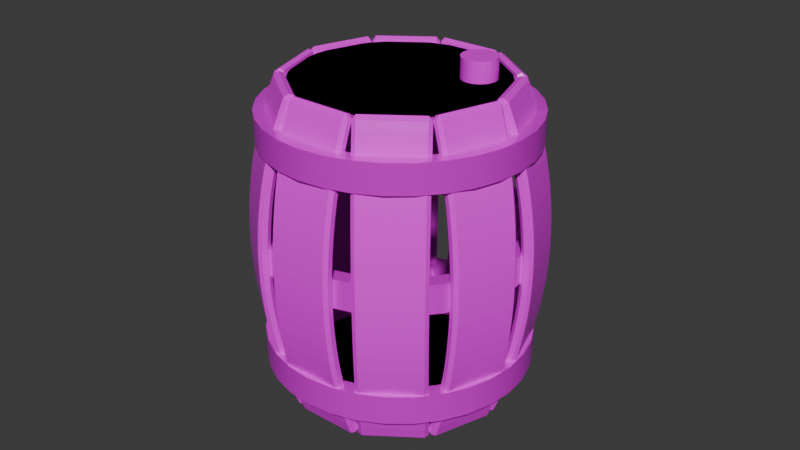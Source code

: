 # Source: tonneau.blend  (saved by Blender 4.0.36; exported with 4.5.12 LTS)
import bpy
from mathutils import Matrix  # noqa: F401  (used for matrix-valued properties, if any)

bpy.ops.wm.read_factory_settings(use_empty=True)
scene = bpy.context.scene
scene.name = 'Scene'

# ---- collections
col_collection = bpy.data.collections.new('Collection'); scene.collection.children.link(col_collection)

# ---- images (referenced by path relative to the original .blend; pixels are not part of the script)
import os
ASSET_DIR = os.environ.get("B2B_ASSET_DIR", "")  # directory of the original .blend (textures are referenced by path, not embedded)
HERE = os.path.dirname(os.path.abspath(__file__))  # packed textures are extracted next to this script under _unpacked/

def load_image(name, relpath, width, height, colorspace="sRGB"):
    """Load a texture the original file referenced (path relative to the .blend, or extracted next to this script)."""
    p = next((c for c in (os.path.join(HERE, relpath), os.path.join(ASSET_DIR, relpath)) if relpath and os.path.exists(c)), "")
    if p:
        img = bpy.data.images.load(p, check_existing=True)
        img.name = name
    else:  # same state as the original file: an image datablock whose file is absent (Cycles renders it pink)
        img = bpy.data.images.new(name, width, height)
        img.source = "FILE"
        img.filepath = "//" + (relpath or name)
    img.colorspace_settings.name = colorspace
    return img
img_wood060_2k_jpg_color_jpg = load_image('Wood060_2K-JPG_Color.jpg', 'Wood060_2K-JPG_Color.jpg', 1024, 1024, 'sRGB')
img_wood060_2k_jpg_roughness_jpg = load_image('Wood060_2K-JPG_Roughness.jpg', 'Wood060_2K-JPG_Roughness.jpg', 1024, 1024, 'sRGB')
img_wood060_2k_jpg_normalgl_jpg = load_image('Wood060_2K-JPG_NormalGL.jpg', 'Wood060_2K-JPG_NormalGL.jpg', 1024, 1024, 'sRGB')
img_metal046b_2k_jpg_color_jpg = load_image('Metal046B_2K-JPG_Color.jpg', 'Metal046B_2K-JPG_Color.jpg', 1024, 1024, 'sRGB')
img_metal046b_2k_jpg_roughness_jpg = load_image('Metal046B_2K-JPG_Roughness.jpg', 'Metal046B_2K-JPG_Roughness.jpg', 1024, 1024, 'sRGB')
img_metal046b_2k_jpg_metalness_jpg = load_image('Metal046B_2K-JPG_Metalness.jpg', 'Metal046B_2K-JPG_Metalness.jpg', 1024, 1024, 'sRGB')
img_metal046b_2k_jpg_normalgl_jpg = load_image('Metal046B_2K-JPG_NormalGL.jpg', 'Metal046B_2K-JPG_NormalGL.jpg', 1024, 1024, 'sRGB')
img_cork002_1k_jpg_color_jpg = load_image('Cork002_1K-JPG_Color.jpg', 'Cork002_1K-JPG_Color.jpg', 1024, 1024, 'sRGB')
img_cork002_1k_jpg_roughness_jpg = load_image('Cork002_1K-JPG_Roughness.jpg', 'Cork002_1K-JPG_Roughness.jpg', 1024, 1024, 'sRGB')
img_cork002_1k_jpg_normalgl_jpg = load_image('Cork002_1K-JPG_NormalGL.jpg', 'Cork002_1K-JPG_NormalGL.jpg', 1024, 1024, 'sRGB')

# ---- materials (node trees are filled in below, after node groups)
mat_mat_riau = bpy.data.materials.new('Matériau')
mat_mat_riau.use_transparent_shadow = False
mat_mat_riau_001 = bpy.data.materials.new('Matériau.001')
mat_mat_riau_001.use_transparent_shadow = False
mat_material_001 = bpy.data.materials.new('Material.001')
mat_material_001.use_transparent_shadow = False
mat_mat_riau_002 = bpy.data.materials.new('Matériau.002')
mat_mat_riau_002.use_transparent_shadow = False

# ---- node groups
ng_auto_smooth = bpy.data.node_groups.new('Auto Smooth', 'GeometryNodeTree')
_s = ng_auto_smooth.interface.new_socket(name='Geometry', in_out='OUTPUT', socket_type='NodeSocketGeometry')
_s = ng_auto_smooth.interface.new_socket(name='Geometry', in_out='INPUT', socket_type='NodeSocketGeometry')
_s = ng_auto_smooth.interface.new_socket(name='Angle', in_out='INPUT', socket_type='NodeSocketFloat')
_s.subtype = 'ANGLE'
_s.min_value = 0.0
_s.max_value = 3.142
ng_auto_smooth.is_modifier = True
_N = ng_auto_smooth.nodes; _L = ng_auto_smooth.links
n0 = _N.new('NodeGroupOutput'); n0.name = 'Group Output'; n0.location = (480, -100)
n1 = _N.new('NodeGroupInput'); n1.name = 'Group Input'; n1.location = (-420, -300)
n2 = _N.new('NodeGroupInput'); n2.name = 'Group Input.001'; n2.location = (-60, -100)
n3 = _N.new('GeometryNodeSetShadeSmooth'); n3.name = 'Set Shade Smooth'; n3.location = (120, -100)
n3.domain = 'EDGE'
n4 = _N.new('GeometryNodeSetShadeSmooth'); n4.name = 'Set Shade Smooth.001'; n4.location = (300, -100)
n5 = _N.new('GeometryNodeInputMeshEdgeAngle'); n5.name = 'Edge Angle'; n5.location = (-420, -220)
n6 = _N.new('GeometryNodeInputEdgeSmooth'); n6.name = 'Is Edge Smooth'; n6.location = (-60, -160)
n7 = _N.new('GeometryNodeInputShadeSmooth'); n7.name = 'Is Face Smooth'; n7.location = (-240, -340)
n8 = _N.new('FunctionNodeBooleanMath'); n8.name = 'Boolean Math'; n8.location = (-60, -220)
n9 = _N.new('FunctionNodeCompare'); n9.name = 'Compare'; n9.location = (-240, -180)
n9.operation = 'LESS_EQUAL'
_L.new(n5.outputs[0], n9.inputs[0])
_L.new(n4.outputs[0], n0.inputs[0])
_L.new(n1.outputs[1], n9.inputs[1])
_L.new(n9.outputs[0], n8.inputs[0])
_L.new(n7.outputs[0], n8.inputs[1])
_L.new(n2.outputs[0], n3.inputs[0])
_L.new(n6.outputs[0], n3.inputs[1])
_L.new(n3.outputs[0], n4.inputs[0])
_L.new(n8.outputs[0], n3.inputs[2])
n0.is_active_output = True

# ---- material node trees
mat_mat_riau.use_nodes = True; mat_mat_riau.node_tree.nodes.clear()
_N = mat_mat_riau.node_tree.nodes; _L = mat_mat_riau.node_tree.links
n0 = _N.new('ShaderNodeBsdfPrincipled'); n0.name = 'BSDF guidée'; n0.location = (10, 300)
n0.inputs[3].default_value = 1.45
n1 = _N.new('ShaderNodeOutputMaterial'); n1.name = 'Sortie matériau'; n1.location = (300, 300)
n2 = _N.new('ShaderNodeTexImage'); n2.name = 'Texture image'; n2.location = (-356, 436)
n2.image = img_wood060_2k_jpg_color_jpg
n3 = _N.new('ShaderNodeTexImage'); n3.name = 'Texture image.001'; n3.location = (-356, 34)
n3.image = img_wood060_2k_jpg_roughness_jpg
n4 = _N.new('ShaderNodeNormalMap'); n4.name = 'Carte de normales'; n4.location = (219, -83)
n5 = _N.new('ShaderNodeTexImage'); n5.name = 'Texture image.002'; n5.location = (-62, -162)
n5.image = img_wood060_2k_jpg_normalgl_jpg
_L.new(n0.outputs[0], n1.inputs[0])
_L.new(n2.outputs[0], n0.inputs[0])
_L.new(n3.outputs[0], n0.inputs[2])
_L.new(n5.outputs[0], n4.inputs[0])
_L.new(n4.outputs[0], n0.inputs[5])
n1.is_active_output = True
mat_mat_riau_001.use_nodes = True; mat_mat_riau_001.node_tree.nodes.clear()
_N = mat_mat_riau_001.node_tree.nodes; _L = mat_mat_riau_001.node_tree.links
n0 = _N.new('ShaderNodeBsdfPrincipled'); n0.name = 'BSDF guidée'; n0.location = (10, 300)
n0.inputs[3].default_value = 1.45
n1 = _N.new('ShaderNodeOutputMaterial'); n1.name = 'Sortie matériau'; n1.location = (300, 300)
n2 = _N.new('ShaderNodeTexImage'); n2.name = 'Texture image.001'; n2.location = (-371, 110)
n2.image = img_wood060_2k_jpg_roughness_jpg
n3 = _N.new('ShaderNodeTexImage'); n3.name = 'Texture image.002'; n3.location = (-322, -322)
n3.image = img_wood060_2k_jpg_normalgl_jpg
n4 = _N.new('ShaderNodeTexImage'); n4.name = 'Texture image'; n4.location = (-451, 478)
n4.image = img_wood060_2k_jpg_color_jpg
n5 = _N.new('ShaderNodeNormalMap'); n5.name = 'Carte de normales'; n5.location = (-102, -136)
_L.new(n0.outputs[0], n1.inputs[0])
_L.new(n2.outputs[0], n0.inputs[2])
_L.new(n4.outputs[0], n0.inputs[0])
_L.new(n3.outputs[0], n5.inputs[0])
_L.new(n5.outputs[0], n0.inputs[5])
n1.is_active_output = True
mat_material_001.use_nodes = True; mat_material_001.node_tree.nodes.clear()
_N = mat_material_001.node_tree.nodes; _L = mat_material_001.node_tree.links
n0 = _N.new('ShaderNodeTexImage'); n0.name = 'Texture image'; n0.location = (-285, 181)
n0.image = img_metal046b_2k_jpg_color_jpg
n1 = _N.new('ShaderNodeTexImage'); n1.name = 'Texture image.002'; n1.location = (-257, 522)
n1.image = img_metal046b_2k_jpg_roughness_jpg
n2 = _N.new('ShaderNodeTexImage'); n2.name = 'Texture image.001'; n2.location = (-243, -130)
n2.image = img_metal046b_2k_jpg_metalness_jpg
n3 = _N.new('ShaderNodeOutputMaterial'); n3.name = 'Material Output'; n3.location = (263, 519)
n4 = _N.new('ShaderNodeTexImage'); n4.name = 'Texture image.003'; n4.location = (-224, -450)
n4.image = img_metal046b_2k_jpg_normalgl_jpg
n5 = _N.new('ShaderNodeNormalMap'); n5.name = 'Carte de normales'; n5.location = (108, -142)
n6 = _N.new('ShaderNodeBsdfPrincipled'); n6.name = 'Principled BSDF'; n6.location = (141, 332)
n6.inputs[3].default_value = 1.45
_L.new(n6.outputs[0], n3.inputs[0])
_L.new(n0.outputs[0], n6.inputs[0])
_L.new(n2.outputs[0], n6.inputs[1])
_L.new(n1.outputs[0], n6.inputs[2])
_L.new(n4.outputs[0], n5.inputs[0])
_L.new(n5.outputs[0], n6.inputs[5])
n3.is_active_output = True
mat_mat_riau_002.use_nodes = True; mat_mat_riau_002.node_tree.nodes.clear()
_N = mat_mat_riau_002.node_tree.nodes; _L = mat_mat_riau_002.node_tree.links
n0 = _N.new('ShaderNodeBsdfPrincipled'); n0.name = 'BSDF guidée'; n0.location = (10, 300)
n0.inputs[3].default_value = 1.45
n1 = _N.new('ShaderNodeOutputMaterial'); n1.name = 'Sortie matériau'; n1.location = (300, 300)
n2 = _N.new('ShaderNodeTexImage'); n2.name = 'Texture image'; n2.location = (-308, 428)
n2.image = img_cork002_1k_jpg_color_jpg
n3 = _N.new('ShaderNodeTexImage'); n3.name = 'Texture image.001'; n3.location = (-374, 16)
n3.image = img_cork002_1k_jpg_roughness_jpg
n4 = _N.new('ShaderNodeTexImage'); n4.name = 'Texture image.002'; n4.location = (-88, -227)
n4.image = img_cork002_1k_jpg_normalgl_jpg
n5 = _N.new('ShaderNodeNormalMap'); n5.name = 'Carte de normales'; n5.location = (194, -98)
_L.new(n0.outputs[0], n1.inputs[0])
_L.new(n2.outputs[0], n0.inputs[0])
_L.new(n3.outputs[0], n0.inputs[2])
_L.new(n4.outputs[0], n5.inputs[0])
_L.new(n5.outputs[0], n0.inputs[5])
n1.is_active_output = True

# ---- world
world_world = bpy.data.worlds.new('World'); scene.world = world_world
world_world.use_nodes = True; world_world.node_tree.nodes.clear()
_N = world_world.node_tree.nodes; _L = world_world.node_tree.links
n0 = _N.new('ShaderNodeOutputWorld'); n0.name = 'World Output'; n0.location = (300, 300)
n1 = _N.new('ShaderNodeBackground'); n1.name = 'Background'; n1.location = (10, 300)
n1.inputs[0].default_value = (0.05088, 0.05088, 0.05088, 1.0)
_L.new(n1.outputs[0], n0.inputs[0])
n0.is_active_output = True
world_world.color = (0.05088, 0.05088, 0.05088)
world_world.use_sun_shadow = False
world_world.sun_shadow_jitter_overblur = 0.0

# ---- meshes
me_cube_002 = bpy.data.meshes.new('Cube.002')
me_cube_002.from_pydata([(-1.027, 4.222, -3.418), (-1.027, 4.222, 3.363), (-1.027, 3.868, -3.418), (-1.027, 3.868, 3.363), (0.9728, 4.222, -3.418), (0.9728, 4.222, 3.363), (0.9728, 3.868, -3.418), (0.9728, 3.868, 3.363), (-1.027, 4.222, -3.041), (-1.027, 4.222, -2.718), (-1.027, 4.222, -2.395), (-1.027, 4.222, -2.072), (-1.027, 4.222, -1.75), (-1.027, 4.222, -1.427), (-1.027, 4.222, -1.104), (-1.027, 4.222, -0.7808), (-1.027, 4.222, -0.4579), (-1.027, 4.222, -0.1349), (-1.027, 4.222, 0.188), (-1.027, 4.222, 0.5109), (-1.027, 4.222, 0.8338), (-1.027, 4.222, 1.157), (-1.027, 4.222, 1.48), (-1.027, 4.222, 1.803), (-1.027, 4.222, 2.125), (-1.027, 4.222, 2.448), (-1.027, 4.222, 2.771), (-1.027, 4.222, 3.094), (-1.027, 3.868, 3.094), (-1.027, 3.868, 2.771), (-1.027, 3.868, 2.448), (-1.027, 3.868, 2.125), (-1.027, 3.868, 1.803), (-1.027, 3.868, 1.48), (-1.027, 3.868, 1.157), (-1.027, 3.868, 0.8338), (-1.027, 3.868, 0.5109), (-1.027, 3.868, 0.188), (-1.027, 3.868, -0.1349), (-1.027, 3.868, -0.4579), (-1.027, 3.868, -0.7808), (-1.027, 3.868, -1.104), (-1.027, 3.868, -1.427), (-1.027, 3.868, -1.75), (-1.027, 3.868, -2.072), (-1.027, 3.868, -2.395), (-1.027, 3.868, -2.718), (-1.027, 3.868, -3.041), (0.9728, 3.868, 3.094), (0.9728, 3.868, 2.771), (0.9728, 3.868, 2.448), (0.9728, 3.868, 2.125), (0.9728, 3.868, 1.803), (0.9728, 3.868, 1.48), (0.9728, 3.868, 1.157), (0.9728, 3.868, 0.8338), (0.9728, 3.868, 0.5109), (0.9728, 3.868, 0.188), (0.9728, 3.868, -0.1349), (0.9728, 3.868, -0.4579), (0.9728, 3.868, -0.7808), (0.9728, 3.868, -1.104), (0.9728, 3.868, -1.427), (0.9728, 3.868, -1.75), (0.9728, 3.868, -2.072), (0.9728, 3.868, -2.395), (0.9728, 3.868, -2.718), (0.9728, 3.868, -3.041), (0.9728, 4.222, 3.094), (0.9728, 4.222, 2.771), (0.9728, 4.222, 2.448), (0.9728, 4.222, 2.125), (0.9728, 4.222, 1.803), (0.9728, 4.222, 1.48), (0.9728, 4.222, 1.157), (0.9728, 4.222, 0.8338), (0.9728, 4.222, 0.5109), (0.9728, 4.222, 0.188), (0.9728, 4.222, -0.1349), (0.9728, 4.222, -0.4579), (0.9728, 4.222, -0.7808), (0.9728, 4.222, -1.104), (0.9728, 4.222, -1.427), (0.9728, 4.222, -1.75), (0.9728, 4.222, -2.072), (0.9728, 4.222, -2.395), (0.9728, 4.222, -2.718), (0.9728, 4.222, -3.041)], [], [(27, 1, 3, 28), (28, 3, 7, 48), (48, 7, 5, 68), (68, 5, 1, 27), (2, 6, 4, 0), (7, 3, 1, 5), (4, 87, 8, 0), (87, 86, 9, 8), (86, 85, 10, 9), (85, 84, 11, 10), (84, 83, 12, 11), (83, 82, 13, 12), (82, 81, 14, 13), (81, 80, 15, 14), (80, 79, 16, 15), (79, 78, 17, 16), (78, 77, 18, 17), (77, 76, 19, 18), (76, 75, 20, 19), (75, 74, 21, 20), (74, 73, 22, 21), (73, 72, 23, 22), (72, 71, 24, 23), (71, 70, 25, 24), (70, 69, 26, 25), (69, 68, 27, 26), (6, 67, 87, 4), (67, 66, 86, 87), (66, 65, 85, 86), (65, 64, 84, 85), (64, 63, 83, 84), (63, 62, 82, 83), (62, 61, 81, 82), (61, 60, 80, 81), (60, 59, 79, 80), (59, 58, 78, 79), (58, 57, 77, 78), (57, 56, 76, 77), (56, 55, 75, 76), (55, 54, 74, 75), (54, 53, 73, 74), (53, 52, 72, 73), (52, 51, 71, 72), (51, 50, 70, 71), (50, 49, 69, 70), (49, 48, 68, 69), (2, 47, 67, 6), (47, 46, 66, 67), (46, 45, 65, 66), (45, 44, 64, 65), (44, 43, 63, 64), (43, 42, 62, 63), (42, 41, 61, 62), (41, 40, 60, 61), (40, 39, 59, 60), (39, 38, 58, 59), (38, 37, 57, 58), (37, 36, 56, 57), (36, 35, 55, 56), (35, 34, 54, 55), (34, 33, 53, 54), (33, 32, 52, 53), (32, 31, 51, 52), (31, 30, 50, 51), (30, 29, 49, 50), (29, 28, 48, 49), (0, 8, 47, 2), (8, 9, 46, 47), (9, 10, 45, 46), (10, 11, 44, 45), (11, 12, 43, 44), (12, 13, 42, 43), (13, 14, 41, 42), (14, 15, 40, 41), (15, 16, 39, 40), (16, 17, 38, 39), (17, 18, 37, 38), (18, 19, 36, 37), (19, 20, 35, 36), (20, 21, 34, 35), (21, 22, 33, 34), (22, 23, 32, 33), (23, 24, 31, 32), (24, 25, 30, 31), (25, 26, 29, 30), (26, 27, 28, 29)])
_uv = me_cube_002.uv_layers.new(name='UVMap')
_uv.uv.foreach_set('vector', [0.6151, 0.0, 0.625, 0.0, 0.625, 0.25, 0.6151, 0.25, 0.6151, 0.25, 0.625, 0.25, 0.625, 0.5, 0.6151, 0.5, 0.6151, 0.5, 0.625, 0.5, 0.625, 0.75, 0.6151, 0.75, 0.6151, 0.75, 0.625, 0.75, 0.625, 1.0, 0.6151, 1.0, 0.125, 0.5, 0.375, 0.5, 0.375, 0.75, 0.125, 0.75, 0.625, 0.5, 0.875, 0.5, 0.875, 0.75, 0.625, 0.75, 0.375, 0.75, 0.3889, 0.75, 0.3889, 1.0, 0.375, 1.0, 0.3889, 0.75, 0.4008, 0.75, 0.4008, 1.0, 0.3889, 1.0, 0.4008, 0.75, 0.4127, 0.75, 0.4127, 1.0, 0.4008, 1.0, 0.4127, 0.75, 0.4246, 0.75, 0.4246, 1.0, 0.4127, 1.0, 0.4246, 0.75, 0.4365, 0.75, 0.4365, 1.0, 0.4246, 1.0, 0.4365, 0.75, 0.4484, 0.75, 0.4484, 1.0, 0.4365, 1.0, 0.4484, 0.75, 0.4603, 0.75, 0.4603, 1.0, 0.4484, 1.0, 0.4603, 0.75, 0.4722, 0.75, 0.4722, 1.0, 0.4603, 1.0, 0.4722, 0.75, 0.4841, 0.75, 0.4841, 1.0, 0.4722, 1.0, 0.4841, 0.75, 0.496, 0.75, 0.496, 1.0, 0.4841, 1.0, 0.496, 0.75, 0.5079, 0.75, 0.5079, 1.0, 0.496, 1.0, 0.5079, 0.75, 0.5198, 0.75, 0.5198, 1.0, 0.5079, 1.0, 0.5198, 0.75, 0.5317, 0.75, 0.5317, 1.0, 0.5198, 1.0, 0.5317, 0.75, 0.5437, 0.75, 0.5437, 1.0, 0.5317, 1.0, 0.5437, 0.75, 0.5556, 0.75, 0.5556, 1.0, 0.5437, 1.0, 0.5556, 0.75, 0.5675, 0.75, 0.5675, 1.0, 0.5556, 1.0, 0.5675, 0.75, 0.5794, 0.75, 0.5794, 1.0, 0.5675, 1.0, 0.5794, 0.75, 0.5913, 0.75, 0.5913, 1.0, 0.5794, 1.0, 0.5913, 0.75, 0.6032, 0.75, 0.6032, 1.0, 0.5913, 1.0, 0.6032, 0.75, 0.6151, 0.75, 0.6151, 1.0, 0.6032, 1.0, 0.375, 0.5, 0.3889, 0.5, 0.3889, 0.75, 0.375, 0.75, 0.3889, 0.5, 0.4008, 0.5, 0.4008, 0.75, 0.3889, 0.75, 0.4008, 0.5, 0.4127, 0.5, 0.4127, 0.75, 0.4008, 0.75, 0.4127, 0.5, 0.4246, 0.5, 0.4246, 0.75, 0.4127, 0.75, 0.4246, 0.5, 0.4365, 0.5, 0.4365, 0.75, 0.4246, 0.75, 0.4365, 0.5, 0.4484, 0.5, 0.4484, 0.75, 0.4365, 0.75, 0.4484, 0.5, 0.4603, 0.5, 0.4603, 0.75, 0.4484, 0.75, 0.4603, 0.5, 0.4722, 0.5, 0.4722, 0.75, 0.4603, 0.75, 0.4722, 0.5, 0.4841, 0.5, 0.4841, 0.75, 0.4722, 0.75, 0.4841, 0.5, 0.496, 0.5, 0.496, 0.75, 0.4841, 0.75, 0.496, 0.5, 0.5079, 0.5, 0.5079, 0.75, 0.496, 0.75, 0.5079, 0.5, 0.5198, 0.5, 0.5198, 0.75, 0.5079, 0.75, 0.5198, 0.5, 0.5317, 0.5, 0.5317, 0.75, 0.5198, 0.75, 0.5317, 0.5, 0.5437, 0.5, 0.5437, 0.75, 0.5317, 0.75, 0.5437, 0.5, 0.5556, 0.5, 0.5556, 0.75, 0.5437, 0.75, 0.5556, 0.5, 0.5675, 0.5, 0.5675, 0.75, 0.5556, 0.75, 0.5675, 0.5, 0.5794, 0.5, 0.5794, 0.75, 0.5675, 0.75, 0.5794, 0.5, 0.5913, 0.5, 0.5913, 0.75, 0.5794, 0.75, 0.5913, 0.5, 0.6032, 0.5, 0.6032, 0.75, 0.5913, 0.75, 0.6032, 0.5, 0.6151, 0.5, 0.6151, 0.75, 0.6032, 0.75, 0.375, 0.25, 0.3889, 0.25, 0.3889, 0.5, 0.375, 0.5, 0.3889, 0.25, 0.4008, 0.25, 0.4008, 0.5, 0.3889, 0.5, 0.4008, 0.25, 0.4127, 0.25, 0.4127, 0.5, 0.4008, 0.5, 0.4127, 0.25, 0.4246, 0.25, 0.4246, 0.5, 0.4127, 0.5, 0.4246, 0.25, 0.4365, 0.25, 0.4365, 0.5, 0.4246, 0.5, 0.4365, 0.25, 0.4484, 0.25, 0.4484, 0.5, 0.4365, 0.5, 0.4484, 0.25, 0.4603, 0.25, 0.4603, 0.5, 0.4484, 0.5, 0.4603, 0.25, 0.4722, 0.25, 0.4722, 0.5, 0.4603, 0.5, 0.4722, 0.25, 0.4841, 0.25, 0.4841, 0.5, 0.4722, 0.5, 0.4841, 0.25, 0.496, 0.25, 0.496, 0.5, 0.4841, 0.5, 0.496, 0.25, 0.5079, 0.25, 0.5079, 0.5, 0.496, 0.5, 0.5079, 0.25, 0.5198, 0.25, 0.5198, 0.5, 0.5079, 0.5, 0.5198, 0.25, 0.5317, 0.25, 0.5317, 0.5, 0.5198, 0.5, 0.5317, 0.25, 0.5437, 0.25, 0.5437, 0.5, 0.5317, 0.5, 0.5437, 0.25, 0.5556, 0.25, 0.5556, 0.5, 0.5437, 0.5, 0.5556, 0.25, 0.5675, 0.25, 0.5675, 0.5, 0.5556, 0.5, 0.5675, 0.25, 0.5794, 0.25, 0.5794, 0.5, 0.5675, 0.5, 0.5794, 0.25, 0.5913, 0.25, 0.5913, 0.5, 0.5794, 0.5, 0.5913, 0.25, 0.6032, 0.25, 0.6032, 0.5, 0.5913, 0.5, 0.6032, 0.25, 0.6151, 0.25, 0.6151, 0.5, 0.6032, 0.5, 0.375, 0.0, 0.3889, 0.0, 0.3889, 0.25, 0.375, 0.25, 0.3889, 0.0, 0.4008, 0.0, 0.4008, 0.25, 0.3889, 0.25, 0.4008, 0.0, 0.4127, 0.0, 0.4127, 0.25, 0.4008, 0.25, 0.4127, 0.0, 0.4246, 0.0, 0.4246, 0.25, 0.4127, 0.25, 0.4246, 0.0, 0.4365, 0.0, 0.4365, 0.25, 0.4246, 0.25, 0.4365, 0.0, 0.4484, 0.0, 0.4484, 0.25, 0.4365, 0.25, 0.4484, 0.0, 0.4603, 0.0, 0.4603, 0.25, 0.4484, 0.25, 0.4603, 0.0, 0.4722, 0.0, 0.4722, 0.25, 0.4603, 0.25, 0.4722, 0.0, 0.4841, 0.0, 0.4841, 0.25, 0.4722, 0.25, 0.4841, 0.0, 0.496, 0.0, 0.496, 0.25, 0.4841, 0.25, 0.496, 0.0, 0.5079, 0.0, 0.5079, 0.25, 0.496, 0.25, 0.5079, 0.0, 0.5198, 0.0, 0.5198, 0.25, 0.5079, 0.25, 0.5198, 0.0, 0.5317, 0.0, 0.5317, 0.25, 0.5198, 0.25, 0.5317, 0.0, 0.5437, 0.0, 0.5437, 0.25, 0.5317, 0.25, 0.5437, 0.0, 0.5556, 0.0, 0.5556, 0.25, 0.5437, 0.25, 0.5556, 0.0, 0.5675, 0.0, 0.5675, 0.25, 0.5556, 0.25, 0.5675, 0.0, 0.5794, 0.0, 0.5794, 0.25, 0.5675, 0.25, 0.5794, 0.0, 0.5913, 0.0, 0.5913, 0.25, 0.5794, 0.25, 0.5913, 0.0, 0.6032, 0.0, 0.6032, 0.25, 0.5913, 0.25, 0.6032, 0.0, 0.6151, 0.0, 0.6151, 0.25, 0.6032, 0.25])
me_cube_002.materials.append(mat_mat_riau)
me_cube_002.update()
me_cylinder = bpy.data.meshes.new('Cylinder')
me_cylinder.from_pydata([(-2.518e-08, 3.08, 4.467), (-2.518e-08, 3.08, 4.715), (0.6009, 3.021, 4.467), (0.6009, 3.021, 4.715), (1.179, 2.846, 4.467), (1.179, 2.846, 4.715), (1.711, 2.561, 4.467), (1.711, 2.561, 4.715), (2.178, 2.178, 4.467), (2.178, 2.178, 4.715), (2.561, 1.711, 4.467), (2.561, 1.711, 4.715), (2.846, 1.179, 4.467), (2.846, 1.179, 4.715), (3.021, 0.6009, 4.467), (3.021, 0.6009, 4.715), (3.08, -3.874e-09, 4.467), (3.08, -3.874e-09, 4.715), (3.021, -0.6009, 4.467), (3.021, -0.6009, 4.715), (2.846, -1.179, 4.467), (2.846, -1.179, 4.715), (2.561, -1.711, 4.467), (2.561, -1.711, 4.715), (2.178, -2.178, 4.467), (2.178, -2.178, 4.715), (1.711, -2.561, 4.467), (1.711, -2.561, 4.715), (1.179, -2.846, 4.467), (1.179, -2.846, 4.715), (0.6009, -3.021, 4.467), (0.6009, -3.021, 4.715), (-2.518e-08, -3.08, 4.467), (-2.518e-08, -3.08, 4.715), (-0.6009, -3.021, 4.467), (-0.6009, -3.021, 4.715), (-1.179, -2.846, 4.467), (-1.179, -2.846, 4.715), (-1.711, -2.561, 4.467), (-1.711, -2.561, 4.715), (-2.178, -2.178, 4.467), (-2.178, -2.178, 4.715), (-2.561, -1.711, 4.467), (-2.561, -1.711, 4.715), (-2.846, -1.179, 4.467), (-2.846, -1.179, 4.715), (-3.021, -0.6009, 4.467), (-3.021, -0.6009, 4.715), (-3.08, -3.874e-09, 4.467), (-3.08, -3.874e-09, 4.715), (-3.021, 0.6009, 4.467), (-3.021, 0.6009, 4.715), (-2.846, 1.179, 4.467), (-2.846, 1.179, 4.715), (-2.561, 1.711, 4.467), (-2.561, 1.711, 4.715), (-2.178, 2.178, 4.467), (-2.178, 2.178, 4.715), (-1.711, 2.561, 4.467), (-1.711, 2.561, 4.715), (-1.179, 2.846, 4.467), (-1.179, 2.846, 4.715), (-0.6009, 3.021, 4.467), (-0.6009, 3.021, 4.715)], [], [(0, 1, 3, 2), (2, 3, 5, 4), (4, 5, 7, 6), (6, 7, 9, 8), (8, 9, 11, 10), (10, 11, 13, 12), (12, 13, 15, 14), (14, 15, 17, 16), (16, 17, 19, 18), (18, 19, 21, 20), (20, 21, 23, 22), (22, 23, 25, 24), (24, 25, 27, 26), (26, 27, 29, 28), (28, 29, 31, 30), (30, 31, 33, 32), (32, 33, 35, 34), (34, 35, 37, 36), (36, 37, 39, 38), (38, 39, 41, 40), (40, 41, 43, 42), (42, 43, 45, 44), (44, 45, 47, 46), (46, 47, 49, 48), (48, 49, 51, 50), (50, 51, 53, 52), (52, 53, 55, 54), (54, 55, 57, 56), (56, 57, 59, 58), (58, 59, 61, 60), (3, 1, 63, 61, 59, 57, 55, 53, 51, 49, 47, 45, 43, 41, 39, 37, 35, 33, 31, 29, 27, 25, 23, 21, 19, 17, 15, 13, 11, 9, 7, 5), (60, 61, 63, 62), (62, 63, 1, 0), (0, 2, 4, 6, 8, 10, 12, 14, 16, 18, 20, 22, 24, 26, 28, 30, 32, 34, 36, 38, 40, 42, 44, 46, 48, 50, 52, 54, 56, 58, 60, 62)])
_uv = me_cylinder.uv_layers.new(name='UVMap')
_uv.uv.foreach_set('vector', [1.0, 0.5, 1.0, 1.0, 0.9688, 1.0, 0.9688, 0.5, 0.9688, 0.5, 0.9688, 1.0, 0.9375, 1.0, 0.9375, 0.5, 0.9375, 0.5, 0.9375, 1.0, 0.9062, 1.0, 0.9062, 0.5, 0.9062, 0.5, 0.9062, 1.0, 0.875, 1.0, 0.875, 0.5, 0.875, 0.5, 0.875, 1.0, 0.8438, 1.0, 0.8438, 0.5, 0.8438, 0.5, 0.8438, 1.0, 0.8125, 1.0, 0.8125, 0.5, 0.8125, 0.5, 0.8125, 1.0, 0.7812, 1.0, 0.7812, 0.5, 0.7812, 0.5, 0.7812, 1.0, 0.75, 1.0, 0.75, 0.5, 0.75, 0.5, 0.75, 1.0, 0.7188, 1.0, 0.7188, 0.5, 0.7188, 0.5, 0.7188, 1.0, 0.6875, 1.0, 0.6875, 0.5, 0.6875, 0.5, 0.6875, 1.0, 0.6562, 1.0, 0.6562, 0.5, 0.6562, 0.5, 0.6562, 1.0, 0.625, 1.0, 0.625, 0.5, 0.625, 0.5, 0.625, 1.0, 0.5938, 1.0, 0.5938, 0.5, 0.5938, 0.5, 0.5938, 1.0, 0.5625, 1.0, 0.5625, 0.5, 0.5625, 0.5, 0.5625, 1.0, 0.5312, 1.0, 0.5312, 0.5, 0.5312, 0.5, 0.5312, 1.0, 0.5, 1.0, 0.5, 0.5, 0.5, 0.5, 0.5, 1.0, 0.4688, 1.0, 0.4688, 0.5, 0.4688, 0.5, 0.4688, 1.0, 0.4375, 1.0, 0.4375, 0.5, 0.4375, 0.5, 0.4375, 1.0, 0.4062, 1.0, 0.4062, 0.5, 0.4062, 0.5, 0.4062, 1.0, 0.375, 1.0, 0.375, 0.5, 0.375, 0.5, 0.375, 1.0, 0.3438, 1.0, 0.3438, 0.5, 0.3438, 0.5, 0.3438, 1.0, 0.3125, 1.0, 0.3125, 0.5, 0.3125, 0.5, 0.3125, 1.0, 0.2812, 1.0, 0.2812, 0.5, 0.2812, 0.5, 0.2812, 1.0, 0.25, 1.0, 0.25, 0.5, 0.25, 0.5, 0.25, 1.0, 0.2188, 1.0, 0.2188, 0.5, 0.2188, 0.5, 0.2188, 1.0, 0.1875, 1.0, 0.1875, 0.5, 0.1875, 0.5, 0.1875, 1.0, 0.1562, 1.0, 0.1562, 0.5, 0.1562, 0.5, 0.1562, 1.0, 0.125, 1.0, 0.125, 0.5, 0.125, 0.5, 0.125, 1.0, 0.09375, 1.0, 0.09375, 0.5, 0.09375, 0.5, 0.09375, 1.0, 0.0625, 1.0, 0.0625, 0.5, 0.2968, 0.4854, 0.25, 0.49, 0.2032, 0.4854, 0.1582, 0.4717, 0.1167, 0.4496, 0.08029, 0.4197, 0.05045, 0.3833, 0.02827, 0.3418, 0.01461, 0.2968, 0.01, 0.25, 0.01461, 0.2032, 0.02827, 0.1582, 0.05045, 0.1167, 0.08029, 0.08029, 0.1167, 0.05045, 0.1582, 0.02827, 0.2032, 0.01461, 0.25, 0.01, 0.2968, 0.01461, 0.3418, 0.02827, 0.3833, 0.05045, 0.4197, 0.08029, 0.4496, 0.1167, 0.4717, 0.1582, 0.4854, 0.2032, 0.49, 0.25, 0.4854, 0.2968, 0.4717, 0.3418, 0.4496, 0.3833, 0.4197, 0.4197, 0.3833, 0.4496, 0.3418, 0.4717, 0.0625, 0.5, 0.0625, 1.0, 0.03125, 1.0, 0.03125, 0.5, 0.03125, 0.5, 0.03125, 1.0, 0.0, 1.0, 0.0, 0.5, 0.75, 0.49, 0.7968, 0.4854, 0.8418, 0.4717, 0.8833, 0.4496, 0.9197, 0.4197, 0.9496, 0.3833, 0.9717, 0.3418, 0.9854, 0.2968, 0.99, 0.25, 0.9854, 0.2032, 0.9717, 0.1582, 0.9496, 0.1167, 0.9197, 0.08029, 0.8833, 0.05045, 0.8418, 0.02827, 0.7968, 0.01461, 0.75, 0.01, 0.7032, 0.01461, 0.6582, 0.02827, 0.6167, 0.05045, 0.5803, 0.08029, 0.5504, 0.1167, 0.5283, 0.1582, 0.5146, 0.2032, 0.51, 0.25, 0.5146, 0.2968, 0.5283, 0.3418, 0.5504, 0.3833, 0.5803, 0.4197, 0.6167, 0.4496, 0.6582, 0.4717, 0.7032, 0.4854])
me_cylinder.materials.append(mat_mat_riau_001)
me_cylinder.update()
me_cylinder_001 = bpy.data.meshes.new('Cylinder.001')
me_cylinder_001.from_pydata([(1.727e-08, -4.014, 0.4414), (1.727e-08, -4.014, -0.4414), (-0.7832, -3.937, 0.4414), (-0.7832, -3.937, -0.4414), (-1.536, -3.709, 0.4414), (-1.536, -3.709, -0.4414), (-2.23, -3.338, 0.4414), (-2.23, -3.338, -0.4414), (-2.839, -2.839, 0.4414), (-2.839, -2.839, -0.4414), (-3.338, -2.23, 0.4414), (-3.338, -2.23, -0.4414), (-3.709, -1.536, 0.4414), (-3.709, -1.536, -0.4414), (-3.937, -0.7832, 0.4414), (-3.937, -0.7832, -0.4414), (-4.014, -2.068e-08, 0.4414), (-4.014, -2.068e-08, -0.4414), (-3.937, 0.7832, 0.4414), (-3.937, 0.7832, -0.4414), (-3.709, 1.536, 0.4414), (-3.709, 1.536, -0.4414), (-3.338, 2.23, 0.4414), (-3.338, 2.23, -0.4414), (-2.839, 2.839, 0.4414), (-2.839, 2.839, -0.4414), (-2.23, 3.338, 0.4414), (-2.23, 3.338, -0.4414), (-1.536, 3.709, 0.4414), (-1.536, 3.709, -0.4414), (-0.7832, 3.937, 0.4414), (-0.7832, 3.937, -0.4414), (1.727e-08, 4.014, 0.4414), (1.727e-08, 4.014, -0.4414), (0.7832, 3.937, 0.4414), (0.7832, 3.937, -0.4414), (1.536, 3.709, 0.4414), (1.536, 3.709, -0.4414), (2.23, 3.338, 0.4414), (2.23, 3.338, -0.4414), (2.839, 2.839, 0.4414), (2.839, 2.839, -0.4414), (3.338, 2.23, 0.4414), (3.338, 2.23, -0.4414), (3.709, 1.536, 0.4414), (3.709, 1.536, -0.4414), (3.937, 0.7832, 0.4414), (3.937, 0.7832, -0.4414), (4.014, -2.068e-08, 0.4414), (4.014, -2.068e-08, -0.4414), (3.937, -0.7832, 0.4414), (3.937, -0.7832, -0.4414), (3.709, -1.536, 0.4414), (3.709, -1.536, -0.4414), (3.338, -2.23, 0.4414), (3.338, -2.23, -0.4414), (2.839, -2.839, 0.4414), (2.839, -2.839, -0.4414), (2.23, -3.338, 0.4414), (2.23, -3.338, -0.4414), (1.536, -3.709, 0.4414), (1.536, -3.709, -0.4414), (0.7832, -3.937, 0.4414), (0.7832, -3.937, -0.4414), (1.942e-08, -3.562, 0.4414), (-0.695, -3.494, 0.4414), (-0.695, -3.494, -0.4414), (1.942e-08, -3.562, -0.4414), (-1.363, -3.291, 0.4414), (-1.363, -3.291, -0.4414), (-1.979, -2.962, 0.4414), (-1.979, -2.962, -0.4414), (-2.519, -2.519, 0.4414), (-2.519, -2.519, -0.4414), (-2.962, -1.979, 0.4414), (-2.962, -1.979, -0.4414), (-3.291, -1.363, 0.4414), (-3.291, -1.363, -0.4414), (-3.494, -0.695, 0.4414), (-3.494, -0.695, -0.4414), (-3.562, -2.068e-08, 0.4414), (-3.562, -2.068e-08, -0.4414), (-3.494, 0.695, 0.4414), (-3.494, 0.695, -0.4414), (-3.291, 1.363, 0.4414), (-3.291, 1.363, -0.4414), (-2.962, 1.979, 0.4414), (-2.962, 1.979, -0.4414), (-2.519, 2.519, 0.4414), (-2.519, 2.519, -0.4414), (-1.979, 2.962, 0.4414), (-1.979, 2.962, -0.4414), (-1.363, 3.291, 0.4414), (-1.363, 3.291, -0.4414), (-0.695, 3.494, 0.4414), (-0.695, 3.494, -0.4414), (1.942e-08, 3.562, 0.4414), (1.942e-08, 3.562, -0.4414), (0.695, 3.494, 0.4414), (0.695, 3.494, -0.4414), (1.363, 3.291, 0.4414), (1.363, 3.291, -0.4414), (1.979, 2.962, 0.4414), (1.979, 2.962, -0.4414), (2.519, 2.519, 0.4414), (2.519, 2.519, -0.4414), (2.962, 1.979, 0.4414), (2.962, 1.979, -0.4414), (3.291, 1.363, 0.4414), (3.291, 1.363, -0.4414), (3.494, 0.695, 0.4414), (3.494, 0.695, -0.4414), (3.562, -2.068e-08, 0.4414), (3.562, -2.068e-08, -0.4414), (3.494, -0.695, 0.4414), (3.494, -0.695, -0.4414), (3.291, -1.363, 0.4414), (3.291, -1.363, -0.4414), (2.962, -1.979, 0.4414), (2.962, -1.979, -0.4414), (2.519, -2.519, 0.4414), (2.519, -2.519, -0.4414), (1.979, -2.962, 0.4414), (1.979, -2.962, -0.4414), (1.363, -3.291, 0.4414), (1.363, -3.291, -0.4414), (0.695, -3.494, 0.4414), (0.695, -3.494, -0.4414)], [], [(0, 2, 3, 1), (2, 4, 5, 3), (4, 6, 7, 5), (6, 8, 9, 7), (8, 10, 11, 9), (10, 12, 13, 11), (12, 14, 15, 13), (14, 16, 17, 15), (16, 18, 19, 17), (18, 20, 21, 19), (20, 22, 23, 21), (22, 24, 25, 23), (24, 26, 27, 25), (26, 28, 29, 27), (28, 30, 31, 29), (30, 32, 33, 31), (32, 34, 35, 33), (34, 36, 37, 35), (36, 38, 39, 37), (38, 40, 41, 39), (40, 42, 43, 41), (42, 44, 45, 43), (44, 46, 47, 45), (46, 48, 49, 47), (48, 50, 51, 49), (50, 52, 53, 51), (52, 54, 55, 53), (54, 56, 57, 55), (56, 58, 59, 57), (58, 60, 61, 59), (60, 62, 63, 61), (62, 0, 1, 63), (64, 67, 66, 65), (65, 66, 69, 68), (68, 69, 71, 70), (70, 71, 73, 72), (72, 73, 75, 74), (74, 75, 77, 76), (76, 77, 79, 78), (78, 79, 81, 80), (80, 81, 83, 82), (82, 83, 85, 84), (84, 85, 87, 86), (86, 87, 89, 88), (88, 89, 91, 90), (90, 91, 93, 92), (92, 93, 95, 94), (94, 95, 97, 96), (96, 97, 99, 98), (98, 99, 101, 100), (100, 101, 103, 102), (102, 103, 105, 104), (104, 105, 107, 106), (106, 107, 109, 108), (108, 109, 111, 110), (110, 111, 113, 112), (112, 113, 115, 114), (114, 115, 117, 116), (116, 117, 119, 118), (118, 119, 121, 120), (120, 121, 123, 122), (122, 123, 125, 124), (124, 125, 127, 126), (126, 127, 67, 64), (30, 28, 92, 94), (11, 13, 77, 75), (48, 46, 110, 112), (29, 31, 95, 93), (47, 49, 113, 111), (14, 12, 76, 78), (32, 30, 94, 96), (13, 15, 79, 77), (50, 48, 112, 114), (31, 33, 97, 95), (49, 51, 115, 113), (16, 14, 78, 80), (34, 32, 96, 98), (15, 17, 81, 79), (52, 50, 114, 116), (33, 35, 99, 97), (51, 53, 117, 115), (18, 16, 80, 82), (36, 34, 98, 100), (17, 19, 83, 81), (2, 0, 64, 65), (54, 52, 116, 118), (35, 37, 101, 99), (1, 3, 66, 67), (53, 55, 119, 117), (20, 18, 82, 84), (38, 36, 100, 102), (19, 21, 85, 83), (56, 54, 118, 120), (37, 39, 103, 101), (4, 2, 65, 68), (55, 57, 121, 119), (22, 20, 84, 86), (3, 5, 69, 66), (40, 38, 102, 104), (21, 23, 87, 85), (58, 56, 120, 122), (39, 41, 105, 103), (6, 4, 68, 70), (57, 59, 123, 121), (24, 22, 86, 88), (5, 7, 71, 69), (42, 40, 104, 106), (23, 25, 89, 87), (60, 58, 122, 124), (41, 43, 107, 105), (8, 6, 70, 72), (59, 61, 125, 123), (26, 24, 88, 90), (7, 9, 73, 71), (44, 42, 106, 108), (25, 27, 91, 89), (62, 60, 124, 126), (43, 45, 109, 107), (10, 8, 72, 74), (61, 63, 127, 125), (28, 26, 90, 92), (9, 11, 75, 73), (46, 44, 108, 110), (27, 29, 93, 91), (0, 62, 126, 64), (45, 47, 111, 109), (12, 10, 74, 76), (63, 1, 67, 127)])
me_cylinder_001.polygons.foreach_set('use_smooth', [True] * 128)
_uv = me_cylinder_001.uv_layers.new(name='UVMap')
_uv.uv.foreach_set('vector', [1.0, 0.5, 0.9688, 0.5, 0.9688, 1.0, 1.0, 1.0, 0.9688, 0.5, 0.9375, 0.5, 0.9375, 1.0, 0.9688, 1.0, 0.9375, 0.5, 0.9062, 0.5, 0.9062, 1.0, 0.9375, 1.0, 0.9062, 0.5, 0.875, 0.5, 0.875, 1.0, 0.9062, 1.0, 0.875, 0.5, 0.8438, 0.5, 0.8438, 1.0, 0.875, 1.0, 0.8438, 0.5, 0.8125, 0.5, 0.8125, 1.0, 0.8438, 1.0, 0.8125, 0.5, 0.7812, 0.5, 0.7812, 1.0, 0.8125, 1.0, 0.7812, 0.5, 0.75, 0.5, 0.75, 1.0, 0.7812, 1.0, 0.75, 0.5, 0.7188, 0.5, 0.7188, 1.0, 0.75, 1.0, 0.7188, 0.5, 0.6875, 0.5, 0.6875, 1.0, 0.7188, 1.0, 0.6875, 0.5, 0.6562, 0.5, 0.6562, 1.0, 0.6875, 1.0, 0.6562, 0.5, 0.625, 0.5, 0.625, 1.0, 0.6562, 1.0, 0.625, 0.5, 0.5938, 0.5, 0.5938, 1.0, 0.625, 1.0, 0.5938, 0.5, 0.5625, 0.5, 0.5625, 1.0, 0.5938, 1.0, 0.5625, 0.5, 0.5312, 0.5, 0.5312, 1.0, 0.5625, 1.0, 0.5312, 0.5, 0.5, 0.5, 0.5, 1.0, 0.5312, 1.0, 0.5, 0.5, 0.4688, 0.5, 0.4688, 1.0, 0.5, 1.0, 0.4688, 0.5, 0.4375, 0.5, 0.4375, 1.0, 0.4688, 1.0, 0.4375, 0.5, 0.4062, 0.5, 0.4062, 1.0, 0.4375, 1.0, 0.4062, 0.5, 0.375, 0.5, 0.375, 1.0, 0.4062, 1.0, 0.375, 0.5, 0.3438, 0.5, 0.3438, 1.0, 0.375, 1.0, 0.3438, 0.5, 0.3125, 0.5, 0.3125, 1.0, 0.3438, 1.0, 0.3125, 0.5, 0.2812, 0.5, 0.2812, 1.0, 0.3125, 1.0, 0.2812, 0.5, 0.25, 0.5, 0.25, 1.0, 0.2812, 1.0, 0.25, 0.5, 0.2188, 0.5, 0.2188, 1.0, 0.25, 1.0, 0.2188, 0.5, 0.1875, 0.5, 0.1875, 1.0, 0.2188, 1.0, 0.1875, 0.5, 0.1562, 0.5, 0.1562, 1.0, 0.1875, 1.0, 0.1562, 0.5, 0.125, 0.5, 0.125, 1.0, 0.1562, 1.0, 0.125, 0.5, 0.09375, 0.5, 0.09375, 1.0, 0.125, 1.0, 0.09375, 0.5, 0.0625, 0.5, 0.0625, 1.0, 0.09375, 1.0, 0.0625, 0.5, 0.03125, 0.5, 0.03125, 1.0, 0.0625, 1.0, 0.03125, 0.5, 0.0, 0.5, 0.0, 1.0, 0.03125, 1.0, 1.0, 0.5, 1.0, 1.0, 0.9688, 1.0, 0.9688, 0.5, 0.9688, 0.5, 0.9688, 1.0, 0.9375, 1.0, 0.9375, 0.5, 0.9375, 0.5, 0.9375, 1.0, 0.9062, 1.0, 0.9062, 0.5, 0.9062, 0.5, 0.9062, 1.0, 0.875, 1.0, 0.875, 0.5, 0.875, 0.5, 0.875, 1.0, 0.8438, 1.0, 0.8438, 0.5, 0.8438, 0.5, 0.8438, 1.0, 0.8125, 1.0, 0.8125, 0.5, 0.8125, 0.5, 0.8125, 1.0, 0.7812, 1.0, 0.7812, 0.5, 0.7812, 0.5, 0.7812, 1.0, 0.75, 1.0, 0.75, 0.5, 0.75, 0.5, 0.75, 1.0, 0.7188, 1.0, 0.7188, 0.5, 0.7188, 0.5, 0.7188, 1.0, 0.6875, 1.0, 0.6875, 0.5, 0.6875, 0.5, 0.6875, 1.0, 0.6562, 1.0, 0.6562, 0.5, 0.6562, 0.5, 0.6562, 1.0, 0.625, 1.0, 0.625, 0.5, 0.625, 0.5, 0.625, 1.0, 0.5938, 1.0, 0.5938, 0.5, 0.5938, 0.5, 0.5938, 1.0, 0.5625, 1.0, 0.5625, 0.5, 0.5625, 0.5, 0.5625, 1.0, 0.5312, 1.0, 0.5312, 0.5, 0.5312, 0.5, 0.5312, 1.0, 0.5, 1.0, 0.5, 0.5, 0.5, 0.5, 0.5, 1.0, 0.4688, 1.0, 0.4688, 0.5, 0.4688, 0.5, 0.4688, 1.0, 0.4375, 1.0, 0.4375, 0.5, 0.4375, 0.5, 0.4375, 1.0, 0.4062, 1.0, 0.4062, 0.5, 0.4062, 0.5, 0.4062, 1.0, 0.375, 1.0, 0.375, 0.5, 0.375, 0.5, 0.375, 1.0, 0.3438, 1.0, 0.3438, 0.5, 0.3438, 0.5, 0.3438, 1.0, 0.3125, 1.0, 0.3125, 0.5, 0.3125, 0.5, 0.3125, 1.0, 0.2812, 1.0, 0.2812, 0.5, 0.2812, 0.5, 0.2812, 1.0, 0.25, 1.0, 0.25, 0.5, 0.25, 0.5, 0.25, 1.0, 0.2188, 1.0, 0.2188, 0.5, 0.2188, 0.5, 0.2188, 1.0, 0.1875, 1.0, 0.1875, 0.5, 0.1875, 0.5, 0.1875, 1.0, 0.1562, 1.0, 0.1562, 0.5, 0.1562, 0.5, 0.1562, 1.0, 0.125, 1.0, 0.125, 0.5, 0.125, 0.5, 0.125, 1.0, 0.09375, 1.0, 0.09375, 0.5, 0.09375, 0.5, 0.09375, 1.0, 0.0625, 1.0, 0.0625, 0.5, 0.0625, 0.5, 0.0625, 1.0, 0.03125, 1.0, 0.03125, 0.5, 0.03125, 0.5, 0.03125, 1.0, 0.0, 1.0, 0.0, 0.5, 0.5312, 0.5, 0.5625, 0.5, 0.5625, 0.5, 0.5312, 0.5, 0.8438, 1.0, 0.8125, 1.0, 0.8125, 1.0, 0.8438, 1.0, 0.25, 0.5, 0.2812, 0.5, 0.2812, 0.5, 0.25, 0.5, 0.5625, 1.0, 0.5312, 1.0, 0.5312, 1.0, 0.5625, 1.0, 0.2812, 1.0, 0.25, 1.0, 0.25, 1.0, 0.2812, 1.0, 0.7812, 0.5, 0.8125, 0.5, 0.8125, 0.5, 0.7812, 0.5, 0.5, 0.5, 0.5312, 0.5, 0.5312, 0.5, 0.5, 0.5, 0.8125, 1.0, 0.7812, 1.0, 0.7812, 1.0, 0.8125, 1.0, 0.2188, 0.5, 0.25, 0.5, 0.25, 0.5, 0.2188, 0.5, 0.5312, 1.0, 0.5, 1.0, 0.5, 1.0, 0.5312, 1.0, 0.25, 1.0, 0.2188, 1.0, 0.2188, 1.0, 0.25, 1.0, 0.75, 0.5, 0.7812, 0.5, 0.7812, 0.5, 0.75, 0.5, 0.4688, 0.5, 0.5, 0.5, 0.5, 0.5, 0.4688, 0.5, 0.7812, 1.0, 0.75, 1.0, 0.75, 1.0, 0.7812, 1.0, 0.1875, 0.5, 0.2188, 0.5, 0.2188, 0.5, 0.1875, 0.5, 0.5, 1.0, 0.4688, 1.0, 0.4688, 1.0, 0.5, 1.0, 0.2188, 1.0, 0.1875, 1.0, 0.1875, 1.0, 0.2188, 1.0, 0.7188, 0.5, 0.75, 0.5, 0.75, 0.5, 0.7188, 0.5, 0.4375, 0.5, 0.4688, 0.5, 0.4688, 0.5, 0.4375, 0.5, 0.75, 1.0, 0.7188, 1.0, 0.7188, 1.0, 0.75, 1.0, 0.9688, 0.5, 1.0, 0.5, 1.0, 0.5, 0.9688, 0.5, 0.1562, 0.5, 0.1875, 0.5, 0.1875, 0.5, 0.1562, 0.5, 0.4688, 1.0, 0.4375, 1.0, 0.4375, 1.0, 0.4688, 1.0, 1.0, 1.0, 0.9688, 1.0, 0.9688, 1.0, 1.0, 1.0, 0.1875, 1.0, 0.1562, 1.0, 0.1562, 1.0, 0.1875, 1.0, 0.6875, 0.5, 0.7188, 0.5, 0.7188, 0.5, 0.6875, 0.5, 0.4062, 0.5, 0.4375, 0.5, 0.4375, 0.5, 0.4062, 0.5, 0.7188, 1.0, 0.6875, 1.0, 0.6875, 1.0, 0.7188, 1.0, 0.125, 0.5, 0.1562, 0.5, 0.1562, 0.5, 0.125, 0.5, 0.4375, 1.0, 0.4062, 1.0, 0.4062, 1.0, 0.4375, 1.0, 0.9375, 0.5, 0.9688, 0.5, 0.9688, 0.5, 0.9375, 0.5, 0.1562, 1.0, 0.125, 1.0, 0.125, 1.0, 0.1562, 1.0, 0.6562, 0.5, 0.6875, 0.5, 0.6875, 0.5, 0.6562, 0.5, 0.9688, 1.0, 0.9375, 1.0, 0.9375, 1.0, 0.9688, 1.0, 0.375, 0.5, 0.4062, 0.5, 0.4062, 0.5, 0.375, 0.5, 0.6875, 1.0, 0.6562, 1.0, 0.6562, 1.0, 0.6875, 1.0, 0.09375, 0.5, 0.125, 0.5, 0.125, 0.5, 0.09375, 0.5, 0.4062, 1.0, 0.375, 1.0, 0.375, 1.0, 0.4062, 1.0, 0.9062, 0.5, 0.9375, 0.5, 0.9375, 0.5, 0.9062, 0.5, 0.125, 1.0, 0.09375, 1.0, 0.09375, 1.0, 0.125, 1.0, 0.625, 0.5, 0.6562, 0.5, 0.6562, 0.5, 0.625, 0.5, 0.9375, 1.0, 0.9062, 1.0, 0.9062, 1.0, 0.9375, 1.0, 0.3438, 0.5, 0.375, 0.5, 0.375, 0.5, 0.3438, 0.5, 0.6562, 1.0, 0.625, 1.0, 0.625, 1.0, 0.6562, 1.0, 0.0625, 0.5, 0.09375, 0.5, 0.09375, 0.5, 0.0625, 0.5, 0.375, 1.0, 0.3438, 1.0, 0.3438, 1.0, 0.375, 1.0, 0.875, 0.5, 0.9062, 0.5, 0.9062, 0.5, 0.875, 0.5, 0.09375, 1.0, 0.0625, 1.0, 0.0625, 1.0, 0.09375, 1.0, 0.5938, 0.5, 0.625, 0.5, 0.625, 0.5, 0.5938, 0.5, 0.9062, 1.0, 0.875, 1.0, 0.875, 1.0, 0.9062, 1.0, 0.3125, 0.5, 0.3438, 0.5, 0.3438, 0.5, 0.3125, 0.5, 0.625, 1.0, 0.5938, 1.0, 0.5938, 1.0, 0.625, 1.0, 0.03125, 0.5, 0.0625, 0.5, 0.0625, 0.5, 0.03125, 0.5, 0.3438, 1.0, 0.3125, 1.0, 0.3125, 1.0, 0.3438, 1.0, 0.8438, 0.5, 0.875, 0.5, 0.875, 0.5, 0.8438, 0.5, 0.0625, 1.0, 0.03125, 1.0, 0.03125, 1.0, 0.0625, 1.0, 0.5625, 0.5, 0.5938, 0.5, 0.5938, 0.5, 0.5625, 0.5, 0.875, 1.0, 0.8438, 1.0, 0.8438, 1.0, 0.875, 1.0, 0.2812, 0.5, 0.3125, 0.5, 0.3125, 0.5, 0.2812, 0.5, 0.5938, 1.0, 0.5625, 1.0, 0.5625, 1.0, 0.5938, 1.0, 0.0, 0.5, 0.03125, 0.5, 0.03125, 0.5, 0.0, 0.5, 0.3125, 1.0, 0.2812, 1.0, 0.2812, 1.0, 0.3125, 1.0, 0.8125, 0.5, 0.8438, 0.5, 0.8438, 0.5, 0.8125, 0.5, 0.03125, 1.0, 0.0, 1.0, 0.0, 1.0, 0.03125, 1.0])
me_cylinder_001.materials.append(mat_material_001)
me_cylinder_001.update()
me_cylinder_002 = bpy.data.meshes.new('Cylinder.002')
me_cylinder_002.from_pydata([(1.704, 1.807, 4.284), (1.704, 1.807, 5.342), (1.807, 1.797, 4.284), (1.807, 1.797, 5.342), (1.906, 1.767, 4.284), (1.906, 1.767, 5.342), (1.998, 1.718, 4.284), (1.998, 1.718, 5.342), (2.078, 1.652, 4.284), (2.078, 1.652, 5.342), (2.143, 1.572, 4.284), (2.143, 1.572, 5.342), (2.192, 1.48, 4.284), (2.192, 1.48, 5.342), (2.222, 1.381, 4.284), (2.222, 1.381, 5.342), (2.233, 1.278, 4.284), (2.233, 1.278, 5.342), (2.222, 1.175, 4.284), (2.222, 1.175, 5.342), (2.192, 1.075, 4.284), (2.192, 1.075, 5.342), (2.143, 0.984, 4.284), (2.143, 0.984, 5.342), (2.078, 0.9039, 4.284), (2.078, 0.9039, 5.342), (1.998, 0.8381, 4.284), (1.998, 0.8381, 5.342), (1.906, 0.7892, 4.284), (1.906, 0.7892, 5.342), (1.807, 0.7591, 4.284), (1.807, 0.7591, 5.342), (1.704, 0.7489, 4.284), (1.704, 0.7489, 5.342), (1.601, 0.7591, 4.284), (1.601, 0.7591, 5.342), (1.501, 0.7892, 4.284), (1.501, 0.7892, 5.342), (1.41, 0.8381, 4.284), (1.41, 0.8381, 5.342), (1.33, 0.9039, 4.284), (1.33, 0.9039, 5.342), (1.264, 0.984, 4.284), (1.264, 0.984, 5.342), (1.215, 1.075, 4.284), (1.215, 1.075, 5.342), (1.185, 1.175, 4.284), (1.185, 1.175, 5.342), (1.175, 1.278, 4.284), (1.175, 1.278, 5.342), (1.185, 1.381, 4.284), (1.185, 1.381, 5.342), (1.215, 1.48, 4.284), (1.215, 1.48, 5.342), (1.264, 1.572, 4.284), (1.264, 1.572, 5.342), (1.33, 1.652, 4.284), (1.33, 1.652, 5.342), (1.41, 1.718, 4.284), (1.41, 1.718, 5.342), (1.501, 1.767, 4.284), (1.501, 1.767, 5.342), (1.601, 1.797, 4.284), (1.601, 1.797, 5.342)], [], [(0, 1, 3, 2), (2, 3, 5, 4), (4, 5, 7, 6), (6, 7, 9, 8), (8, 9, 11, 10), (10, 11, 13, 12), (12, 13, 15, 14), (14, 15, 17, 16), (16, 17, 19, 18), (18, 19, 21, 20), (20, 21, 23, 22), (22, 23, 25, 24), (24, 25, 27, 26), (26, 27, 29, 28), (28, 29, 31, 30), (30, 31, 33, 32), (32, 33, 35, 34), (34, 35, 37, 36), (36, 37, 39, 38), (38, 39, 41, 40), (40, 41, 43, 42), (42, 43, 45, 44), (44, 45, 47, 46), (46, 47, 49, 48), (48, 49, 51, 50), (50, 51, 53, 52), (52, 53, 55, 54), (54, 55, 57, 56), (56, 57, 59, 58), (58, 59, 61, 60), (3, 1, 63, 61, 59, 57, 55, 53, 51, 49, 47, 45, 43, 41, 39, 37, 35, 33, 31, 29, 27, 25, 23, 21, 19, 17, 15, 13, 11, 9, 7, 5), (60, 61, 63, 62), (62, 63, 1, 0), (0, 2, 4, 6, 8, 10, 12, 14, 16, 18, 20, 22, 24, 26, 28, 30, 32, 34, 36, 38, 40, 42, 44, 46, 48, 50, 52, 54, 56, 58, 60, 62)])
_uv = me_cylinder_002.uv_layers.new(name='UVMap')
_uv.uv.foreach_set('vector', [1.0, 0.5, 1.0, 1.0, 0.9688, 1.0, 0.9688, 0.5, 0.9688, 0.5, 0.9688, 1.0, 0.9375, 1.0, 0.9375, 0.5, 0.9375, 0.5, 0.9375, 1.0, 0.9062, 1.0, 0.9062, 0.5, 0.9062, 0.5, 0.9062, 1.0, 0.875, 1.0, 0.875, 0.5, 0.875, 0.5, 0.875, 1.0, 0.8438, 1.0, 0.8438, 0.5, 0.8438, 0.5, 0.8438, 1.0, 0.8125, 1.0, 0.8125, 0.5, 0.8125, 0.5, 0.8125, 1.0, 0.7812, 1.0, 0.7812, 0.5, 0.7812, 0.5, 0.7812, 1.0, 0.75, 1.0, 0.75, 0.5, 0.75, 0.5, 0.75, 1.0, 0.7188, 1.0, 0.7188, 0.5, 0.7188, 0.5, 0.7188, 1.0, 0.6875, 1.0, 0.6875, 0.5, 0.6875, 0.5, 0.6875, 1.0, 0.6562, 1.0, 0.6562, 0.5, 0.6562, 0.5, 0.6562, 1.0, 0.625, 1.0, 0.625, 0.5, 0.625, 0.5, 0.625, 1.0, 0.5938, 1.0, 0.5938, 0.5, 0.5938, 0.5, 0.5938, 1.0, 0.5625, 1.0, 0.5625, 0.5, 0.5625, 0.5, 0.5625, 1.0, 0.5312, 1.0, 0.5312, 0.5, 0.5312, 0.5, 0.5312, 1.0, 0.5, 1.0, 0.5, 0.5, 0.5, 0.5, 0.5, 1.0, 0.4688, 1.0, 0.4688, 0.5, 0.4688, 0.5, 0.4688, 1.0, 0.4375, 1.0, 0.4375, 0.5, 0.4375, 0.5, 0.4375, 1.0, 0.4062, 1.0, 0.4062, 0.5, 0.4062, 0.5, 0.4062, 1.0, 0.375, 1.0, 0.375, 0.5, 0.375, 0.5, 0.375, 1.0, 0.3438, 1.0, 0.3438, 0.5, 0.3438, 0.5, 0.3438, 1.0, 0.3125, 1.0, 0.3125, 0.5, 0.3125, 0.5, 0.3125, 1.0, 0.2812, 1.0, 0.2812, 0.5, 0.2812, 0.5, 0.2812, 1.0, 0.25, 1.0, 0.25, 0.5, 0.25, 0.5, 0.25, 1.0, 0.2188, 1.0, 0.2188, 0.5, 0.2188, 0.5, 0.2188, 1.0, 0.1875, 1.0, 0.1875, 0.5, 0.1875, 0.5, 0.1875, 1.0, 0.1562, 1.0, 0.1562, 0.5, 0.1562, 0.5, 0.1562, 1.0, 0.125, 1.0, 0.125, 0.5, 0.125, 0.5, 0.125, 1.0, 0.09375, 1.0, 0.09375, 0.5, 0.09375, 0.5, 0.09375, 1.0, 0.0625, 1.0, 0.0625, 0.5, 0.2968, 0.4854, 0.25, 0.49, 0.2032, 0.4854, 0.1582, 0.4717, 0.1167, 0.4496, 0.08029, 0.4197, 0.05045, 0.3833, 0.02827, 0.3418, 0.01461, 0.2968, 0.01, 0.25, 0.01461, 0.2032, 0.02827, 0.1582, 0.05045, 0.1167, 0.08029, 0.08029, 0.1167, 0.05045, 0.1582, 0.02827, 0.2032, 0.01461, 0.25, 0.01, 0.2968, 0.01461, 0.3418, 0.02827, 0.3833, 0.05045, 0.4197, 0.08029, 0.4496, 0.1167, 0.4717, 0.1582, 0.4854, 0.2032, 0.49, 0.25, 0.4854, 0.2968, 0.4717, 0.3418, 0.4496, 0.3833, 0.4197, 0.4197, 0.3833, 0.4496, 0.3418, 0.4717, 0.0625, 0.5, 0.0625, 1.0, 0.03125, 1.0, 0.03125, 0.5, 0.03125, 0.5, 0.03125, 1.0, 0.0, 1.0, 0.0, 0.5, 0.75, 0.49, 0.7968, 0.4854, 0.8418, 0.4717, 0.8833, 0.4496, 0.9197, 0.4197, 0.9496, 0.3833, 0.9717, 0.3418, 0.9854, 0.2968, 0.99, 0.25, 0.9854, 0.2032, 0.9717, 0.1582, 0.9496, 0.1167, 0.9197, 0.08029, 0.8833, 0.05045, 0.8418, 0.02827, 0.7968, 0.01461, 0.75, 0.01, 0.7032, 0.01461, 0.6582, 0.02827, 0.6167, 0.05045, 0.5803, 0.08029, 0.5504, 0.1167, 0.5283, 0.1582, 0.5146, 0.2032, 0.51, 0.25, 0.5146, 0.2968, 0.5283, 0.3418, 0.5504, 0.3833, 0.5803, 0.4197, 0.6167, 0.4496, 0.6582, 0.4717, 0.7032, 0.4854])
me_cylinder_002.materials.append(mat_mat_riau_002)
me_cylinder_002.update()

# ---- objects
ob_emptybend = bpy.data.objects.new('EmptyBend', None)
ob_emptyarray = bpy.data.objects.new('EmptyArray', None)
ob_cube = bpy.data.objects.new('Cube', me_cube_002)
ob_cylinder = bpy.data.objects.new('Cylinder', me_cylinder)
ob_cylinder_001 = bpy.data.objects.new('Cylinder.001', me_cylinder_001)
ob_cylinder_002 = bpy.data.objects.new('Cylinder.002', me_cylinder_002)

# ---- transforms, parenting, visibility, modifiers, constraints
ob_emptybend.location = (0.0, 0.0, 0.0)
ob_emptyarray.location = (0.0, 0.0, 0.0)
ob_emptyarray.rotation_euler = (0.0, -0.0, 6.283)
ob_cube.location = (0.0, 0.0, 0.0)
ob_cube.rotation_euler = (0.0, 0.0, 0.6283)
_m = ob_cube.modifiers.new('Bevel', 'BEVEL')
_m = ob_cube.modifiers.new('SimpleDeform', 'SIMPLE_DEFORM')
_m.deform_method = 'BEND'
_m.factor = -0.7854
_m.angle = -0.7854
_m = ob_cube.modifiers.new('Array', 'ARRAY')
_m.count = 10
_m.use_relative_offset = False
_m.use_object_offset = True
_m.offset_object = ob_emptyarray
ob_cylinder.location = (0.0, 0.0, 0.0)
_m = ob_cylinder.modifiers.new('Mirror', 'MIRROR')
_m.use_axis = (True, False, True)
ob_cylinder_001.location = (5.774e-08, 2.049e-08, 3.486)
_m = ob_cylinder_001.modifiers.new('Array', 'ARRAY')
_m.count = 3
_m.relative_offset_displace = (0.0, 0.0, -3.9)
_m = ob_cylinder_001.modifiers.new('Auto Smooth', 'NODES')
_m.node_group = ng_auto_smooth
_gi = [s.identifier for s in ng_auto_smooth.interface.items_tree if s.item_type == 'SOCKET' and s.in_out == 'INPUT']
_m[_gi[1]] = 0.5236  # Angle
ob_cylinder_002.location = (0.0, 0.0, 0.0)

# ---- collection membership
col_collection.objects.link(ob_emptybend)
col_collection.objects.link(ob_emptyarray)
col_collection.objects.link(ob_cube)
col_collection.objects.link(ob_cylinder)
col_collection.objects.link(ob_cylinder_001)
col_collection.objects.link(ob_cylinder_002)

# ---- scene / render settings (as saved in the file)
scene.frame_start = 1; scene.frame_end = 250; scene.frame_set(74)
scene.render.engine = 'BLENDER_EEVEE_NEXT'
scene.cycles.sampling_pattern = 'TABULATED_SOBOL'
bpy.context.view_layer.update()

# ---- added for rendering (the .blend has no active camera and no usable light): camera, sun
cam_auto = bpy.data.cameras.new('AutoCamera')
cam_auto.lens = 50.0
cam_auto.sensor_width = 36.0
cam_auto.clip_end = 1000.0
ob_auto_camera = bpy.data.objects.new('AutoCamera', cam_auto)
scene.collection.objects.link(ob_auto_camera)
ob_auto_camera.location = (18.2393, -21.8872, 14.8028)
ob_auto_camera.rotation_euler = (1.09748, -7.21219e-08, 0.694738)
scene.camera = ob_auto_camera
light_auto_sun = bpy.data.lights.new('AutoSun', 'SUN')
light_auto_sun.energy = 3.0
light_auto_sun.angle = 0.0523599
ob_auto_sun = bpy.data.objects.new('AutoSun', light_auto_sun)
scene.collection.objects.link(ob_auto_sun)
ob_auto_sun.rotation_euler = (0.872665, 0.174533, 0.523599)
bpy.context.view_layer.update()
